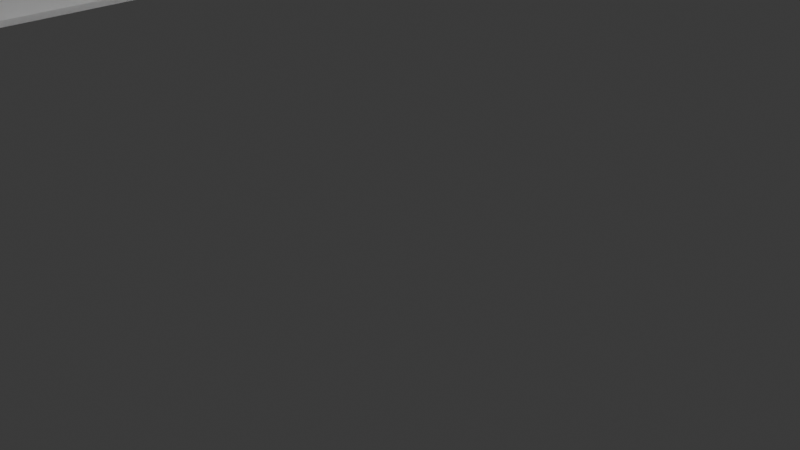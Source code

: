 # Source: szko_abackup1.blend  (saved by Blender 4.3.34; exported with 4.5.12 LTS)
import bpy
from mathutils import Matrix  # noqa: F401  (used for matrix-valued properties, if any)

bpy.ops.wm.read_factory_settings(use_empty=True)
scene = bpy.context.scene
scene.name = 'Scene'

# ---- collections
col_collection = bpy.data.collections.new('Collection'); scene.collection.children.link(col_collection)

# ---- materials (node trees are filled in below, after node groups)
mat_material = bpy.data.materials.new('Material')
mat_material.alpha_threshold = 0.0
mat_material.roughness = 0.5
mat_material.line_color = (0.0, 0.0, 0.0, 1.0)

# ---- material node trees
mat_material.use_nodes = True; mat_material.node_tree.nodes.clear()
_N = mat_material.node_tree.nodes; _L = mat_material.node_tree.links
n0 = _N.new('ShaderNodeOutputMaterial'); n0.name = 'Material Output'; n0.location = (300, 300)
n1 = _N.new('ShaderNodeBsdfPrincipled'); n1.name = 'Principled BSDF'; n1.location = (10, 300)
n1.inputs[3].default_value = 1.45
_L.new(n1.outputs[0], n0.inputs[0])
n0.is_active_output = True

# ---- world
world_world = bpy.data.worlds.new('World'); scene.world = world_world
world_world.use_nodes = True; world_world.node_tree.nodes.clear()
_N = world_world.node_tree.nodes; _L = world_world.node_tree.links
n0 = _N.new('ShaderNodeOutputWorld'); n0.name = 'World Output'; n0.location = (300, 300)
n1 = _N.new('ShaderNodeBackground'); n1.name = 'Background'; n1.location = (10, 300)
n1.inputs[0].default_value = (0.05088, 0.05088, 0.05088, 1.0)
_L.new(n1.outputs[0], n0.inputs[0])
n0.is_active_output = True
world_world.color = (0.05088, 0.05088, 0.05088)
world_world.sun_shadow_jitter_overblur = 0.0

# ---- cameras
cam_camera = bpy.data.cameras.new('Camera')
cam_camera.clip_end = 100.0
cam_camera.ortho_scale = 7.314

# ---- lights
light_light = bpy.data.lights.new('Light', 'POINT')
light_light.energy = 1000.0
light_light.shadow_soft_size = 0.1

# ---- meshes
me_cube = bpy.data.meshes.new('Cube')
me_cube.from_pydata([(1.0, 1.0, 1.0), (1.0, 1.0, -1.0), (1.0, -1.0, 1.0), (1.0, -1.0, -1.0), (-1.0, 1.0, 1.0), (-1.0, 1.0, -1.0), (-1.0, -1.0, 1.0), (-1.0, -1.0, -1.0), (0.0, -1.0, 1.513), (0.0, 1.0, 1.513), (1.0, 1.0, -0.9208), (-1.0, -1.0, -0.9208), (1.0, -1.0, -0.9208), (-1.0, 1.0, -0.9208), (-1.056, 1.056, -1.002), (-1.056, -1.056, -1.002), (1.056, 1.056, -1.002), (1.056, 1.056, -0.9186), (1.056, -1.056, -0.9186), (1.056, -1.056, -1.002), (-1.056, 1.056, -0.9186), (-1.056, -1.056, -0.9186)], [], [(12, 2, 6, 11), (11, 6, 4, 13), (10, 0, 2, 12), (13, 4, 0, 10), (0, 4, 9), (6, 2, 8), (13, 10, 17, 20), (3, 1, 16, 19), (5, 7, 15, 14), (11, 13, 20, 21), (14, 20, 17, 16), (16, 17, 18, 19), (15, 21, 20, 14), (19, 18, 21, 15), (12, 11, 21, 18), (1, 5, 14, 16), (10, 12, 18, 17), (7, 3, 19, 15)])
_uv = me_cube.uv_layers.new(name='UVMap')
_uv.uv.foreach_set('vector', [0.3849, 0.75, 0.625, 0.75, 0.625, 1.0, 0.3849, 1.0, 0.3849, 0.0, 0.625, 0.0, 0.625, 0.25, 0.3849, 0.25, 0.3849, 0.5, 0.625, 0.5, 0.625, 0.75, 0.3849, 0.75, 0.3849, 0.25, 0.625, 0.25, 0.625, 0.5, 0.3849, 0.5, 0.625, 0.5, 0.625, 0.25, 0.625, 0.5, 0.625, 1.0, 0.625, 0.75, 0.625, 1.0, 0.3849, 0.25, 0.3849, 0.5, 0.3849, 0.5, 0.3849, 0.25, 0.0, 0.0, 0.0, 0.0, 0.0, 0.0, 0.0, 0.0, 0.0, 0.0, 0.0, 0.0, 0.0, 0.0, 0.0, 0.0, 0.3849, 0.0, 0.3849, 0.25, 0.3849, 0.25, 0.3849, 0.0, 0.375, 0.25, 0.3849, 0.25, 0.3849, 0.5, 0.375, 0.5, 0.375, 0.5, 0.3849, 0.5, 0.3849, 0.75, 0.375, 0.75, 0.375, 0.0, 0.3849, 0.0, 0.3849, 0.25, 0.375, 0.25, 0.375, 0.75, 0.3849, 0.75, 0.3849, 1.0, 0.375, 1.0, 0.3849, 0.75, 0.3849, 1.0, 0.3849, 1.0, 0.3849, 0.75, 0.0, 0.0, 0.0, 0.0, 0.0, 0.0, 0.0, 0.0, 0.3849, 0.5, 0.3849, 0.75, 0.3849, 0.75, 0.3849, 0.5, 0.0, 0.0, 0.0, 0.0, 0.0, 0.0, 0.0, 0.0])
me_cube.materials.append(mat_material)
me_cube.use_mirror_vertex_groups = False
me_cube.update()
me_cube_001 = bpy.data.meshes.new('Cube.001')
me_cube_001.from_pydata([(1.0, 1.0, 1.0), (1.0, -1.0, 1.0), (-1.0, 1.0, 1.0), (-1.0, -1.0, 1.0), (0.0, -1.0, 1.513), (0.0, 1.0, 1.513), (1.069, 1.0, 1.135), (1.069, -1.0, 1.135), (-1.069, -1.0, 1.135), (-1.069, 1.0, 1.135), (-0.1379, 1.0, 1.596), (0.1379, 1.0, 1.596), (0.1379, -1.0, 1.596), (-0.1379, -1.0, 1.596), (0.0, -1.0, 1.513), (1.0, 1.0, 1.0), (1.0, -1.0, 1.0), (-1.0, -1.0, 1.0), (-1.0, 1.0, 1.0), (0.0, 1.0, 1.513), (1.069, 1.0, 1.135), (1.069, -1.0, 1.135), (-1.069, -1.0, 1.135), (-1.069, 1.0, 1.135), (0.0, 1.0, 1.513), (-0.1379, 1.0, 1.596), (0.1379, 1.0, 1.596), (0.0, -1.0, 1.513), (0.1379, -1.0, 1.596), (-0.1379, -1.0, 1.596), (1.17, 1.0, 0.9131), (1.17, -1.0, 0.9131), (-1.17, -1.0, 0.9131), (-1.17, 1.0, 0.9131), (1.239, 1.0, 1.048), (1.239, -1.0, 1.048), (-1.239, -1.0, 1.048), (-1.239, 1.0, 1.048)], [], [(1, 4, 5, 0), (2, 5, 4, 3), (1, 0, 15, 16), (6, 7, 21, 20), (7, 6, 11, 12), (3, 4, 14, 13, 8), (9, 10, 25, 23), (4, 1, 7, 12, 14), (5, 2, 18, 19), (12, 11, 26, 28), (3, 8, 22, 17), (10, 13, 29, 25), (9, 8, 13, 10), (15, 19, 24, 26, 20), (19, 18, 23, 25, 24), (23, 18, 33, 37), (15, 20, 34, 30), (25, 26, 24), (28, 29, 27), (25, 29, 28, 26), (8, 9, 23, 22), (2, 3, 17, 18), (14, 12, 28, 27), (7, 1, 16, 21), (11, 6, 20, 26), (0, 5, 19, 15), (13, 14, 27, 29), (31, 30, 34, 35), (33, 32, 36, 37), (20, 21, 35, 34), (16, 15, 30, 31), (17, 22, 36, 32), (21, 16, 31, 35), (22, 23, 37, 36), (18, 17, 32, 33)])
_uv = me_cube_001.uv_layers.new(name='UVMap')
_uv.uv.foreach_set('vector', [0.625, 0.75, 0.625, 0.75, 0.625, 0.5, 0.625, 0.5, 0.625, 0.25, 0.625, 0.25, 0.625, 0.0, 0.625, 0.0, 0.625, 0.75, 0.625, 0.5, 0.625, 0.5, 0.625, 0.75, 0.625, 0.5, 0.625, 0.75, 0.625, 0.75, 0.625, 0.5, 0.625, 0.75, 0.625, 0.5, 0.625, 0.5, 0.625, 0.75, 0.625, 0.0, 0.625, 0.0, 0.625, 0.0, 0.625, 0.0, 0.625, 0.0, 0.625, 0.25, 0.625, 0.25, 0.625, 0.25, 0.625, 0.25, 0.625, 0.75, 0.625, 0.75, 0.625, 0.75, 0.625, 0.75, 0.625, 0.75, 0.625, 0.25, 0.625, 0.25, 0.625, 0.25, 0.625, 0.25, 0.625, 0.75, 0.625, 0.5, 0.625, 0.5, 0.625, 0.75, 0.625, 0.0, 0.625, 0.0, 0.625, 0.0, 0.625, 0.0, 0.625, 0.25, 0.625, 0.0, 0.625, 0.0, 0.625, 0.25, 0.625, 0.25, 0.625, 0.0, 0.625, 0.0, 0.625, 0.25, 0.625, 0.5, 0.625, 0.5, 0.625, 0.5, 0.625, 0.5, 0.625, 0.5, 0.625, 0.25, 0.625, 0.25, 0.625, 0.25, 0.625, 0.25, 0.625, 0.25, 0.625, 0.25, 0.625, 0.25, 0.625, 0.25, 0.625, 0.25, 0.625, 0.5, 0.625, 0.5, 0.625, 0.5, 0.625, 0.5, 0.625, 0.5, 0.625, 0.5, 0.625, 0.5, 0.625, 0.75, 0.625, 0.75, 0.625, 0.75, 0.625, 0.5, 0.625, 0.75, 0.625, 0.75, 0.625, 0.5, 0.625, 0.0, 0.625, 0.25, 0.625, 0.25, 0.625, 0.0, 0.625, 0.25, 0.625, 0.0, 0.625, 0.0, 0.625, 0.25, 0.625, 0.75, 0.625, 0.75, 0.625, 0.75, 0.625, 0.75, 0.625, 0.75, 0.625, 0.75, 0.625, 0.75, 0.625, 0.75, 0.625, 0.5, 0.625, 0.5, 0.625, 0.5, 0.625, 0.5, 0.625, 0.5, 0.625, 0.5, 0.625, 0.5, 0.625, 0.5, 0.625, 0.0, 0.625, 0.0, 0.625, 0.0, 0.625, 0.0, 0.625, 0.75, 0.625, 0.5, 0.625, 0.5, 0.625, 0.75, 0.625, 0.25, 0.625, 0.0, 0.625, 0.0, 0.625, 0.25, 0.625, 0.5, 0.625, 0.75, 0.625, 0.75, 0.625, 0.5, 0.625, 0.75, 0.625, 0.5, 0.625, 0.5, 0.625, 0.75, 0.625, 0.0, 0.625, 0.0, 0.625, 0.0, 0.625, 0.0, 0.625, 0.75, 0.625, 0.75, 0.625, 0.75, 0.625, 0.75, 0.625, 0.0, 0.625, 0.25, 0.625, 0.25, 0.625, 0.0, 0.625, 0.25, 0.625, 0.0, 0.625, 0.0, 0.625, 0.25])
me_cube_001.materials.append(mat_material)
me_cube_001.use_mirror_vertex_groups = False
me_cube_001.update()
me_cube_002 = bpy.data.meshes.new('Cube.002')
me_cube_002.from_pydata([(-1.0, -1.0, -1.0), (-1.0, -1.0, 1.0), (-1.0, 1.0, -1.0), (-1.0, 1.0, 1.0), (1.0, -1.0, -1.0), (1.0, -1.0, 1.0), (1.0, 1.0, -1.0), (1.0, 1.0, 1.0)], [], [(0, 1, 3, 2), (2, 3, 7, 6), (6, 7, 5, 4), (4, 5, 1, 0), (2, 6, 4, 0), (7, 3, 1, 5)])
_uv = me_cube_002.uv_layers.new(name='UVMap')
_uv.uv.foreach_set('vector', [0.375, 0.0, 0.625, 0.0, 0.625, 0.25, 0.375, 0.25, 0.375, 0.25, 0.625, 0.25, 0.625, 0.5, 0.375, 0.5, 0.375, 0.5, 0.625, 0.5, 0.625, 0.75, 0.375, 0.75, 0.375, 0.75, 0.625, 0.75, 0.625, 1.0, 0.375, 1.0, 0.125, 0.5, 0.375, 0.5, 0.375, 0.75, 0.125, 0.75, 0.625, 0.5, 0.875, 0.5, 0.875, 0.75, 0.625, 0.75])
me_cube_002.update()

# ---- objects
ob_cube = bpy.data.objects.new('Cube', me_cube)
ob_light = bpy.data.objects.new('Light', light_light)
ob_camera = bpy.data.objects.new('Camera', cam_camera)
ob_roof = bpy.data.objects.new('Roof', me_cube_001)
ob_door1 = bpy.data.objects.new('Door1', me_cube_002)

# ---- transforms, parenting, visibility, modifiers, constraints
ob_cube.location = (0.0, 0.0, 13.0)
ob_cube.scale = (7.5, 15.0, 12.5)
ob_cube.lock_rotations_4d = False
ob_cube.empty_display_type = 'ARROWS'
ob_cube.lineart.crease_threshold = 0.0
ob_light.location = (4.076, 1.005, 5.904)
ob_light.rotation_euler = (0.6503, 0.05522, 1.866)
ob_light.lock_rotations_4d = False
ob_light.empty_display_type = 'ARROWS'
ob_light.color = (0.0, 0.0, 0.0, 0.0)
ob_light.lineart.crease_threshold = 0.0
ob_camera.location = (7.359, -6.926, 4.958)
ob_camera.rotation_euler = (1.109, 0.0, 0.8149)
ob_camera.lock_rotations_4d = False
ob_camera.empty_display_type = 'ARROWS'
ob_camera.color = (0.0, 0.0, 0.0, 0.0)
ob_camera.display_type = 'WIRE'
ob_camera.lineart.crease_threshold = 0.0
ob_roof.location = (0.0, 0.0, 13.0)
ob_roof.scale = (7.5, 16.34, 12.5)
ob_roof.lock_rotations_4d = False
ob_roof.empty_display_type = 'ARROWS'
ob_roof.lineart.crease_threshold = 0.0
ob_door1.location = (12.09, -0.7305, 1.598)
ob_door1.scale = (0.2199, 1.245, 1.245)

# ---- collection membership
col_collection.objects.link(ob_cube)
col_collection.objects.link(ob_light)
col_collection.objects.link(ob_camera)
col_collection.objects.link(ob_roof)
col_collection.objects.link(ob_door1)

# ---- scene / render settings (as saved in the file)
scene.camera = ob_camera
scene.frame_start = 1; scene.frame_end = 250; scene.frame_set(2)
scene.render.engine = 'BLENDER_EEVEE_NEXT'
bpy.context.view_layer.update()
